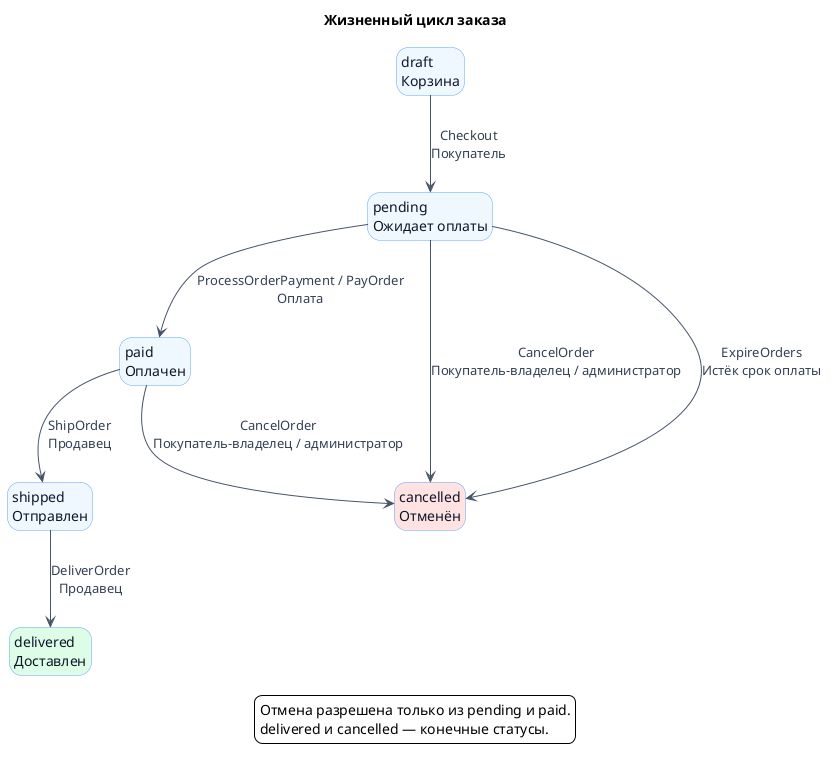

The diagram above was rendered by PlantUML. Its source (embedded in the PNG):
@startuml OrderLifecycle
title Жизненный цикл заказа

hide empty description
skinparam backgroundColor #FFFFFF
skinparam shadowing false
skinparam ArrowColor #475569
skinparam ArrowFontColor #334155
skinparam defaultFontName SansSerif
skinparam state {
    BackgroundColor #EFF6FF
    BorderColor #60A5FA
    FontColor #0F172A
}

state "draft\nКорзина" as draft
state "pending\nОжидает оплаты" as pending
state "paid\nОплачен" as paid
state "shipped\nОтправлен" as shipped
state "delivered\nДоставлен" as delivered #DCFCE7
state "cancelled\nОтменён" as cancelled #FEE2E2

draft --> pending : Checkout\nПокупатель
pending --> paid : ProcessOrderPayment / PayOrder\nОплата
paid --> shipped : ShipOrder\nПродавец
shipped --> delivered : DeliverOrder\nПродавец

pending --> cancelled : CancelOrder\nПокупатель-владелец / администратор
paid --> cancelled : CancelOrder\nПокупатель-владелец / администратор
pending --> cancelled : ExpireOrders\nИстёк срок оплаты

legend bottom
  Отмена разрешена только из pending и paid.
  delivered и cancelled — конечные статусы.
endlegend
@enduml